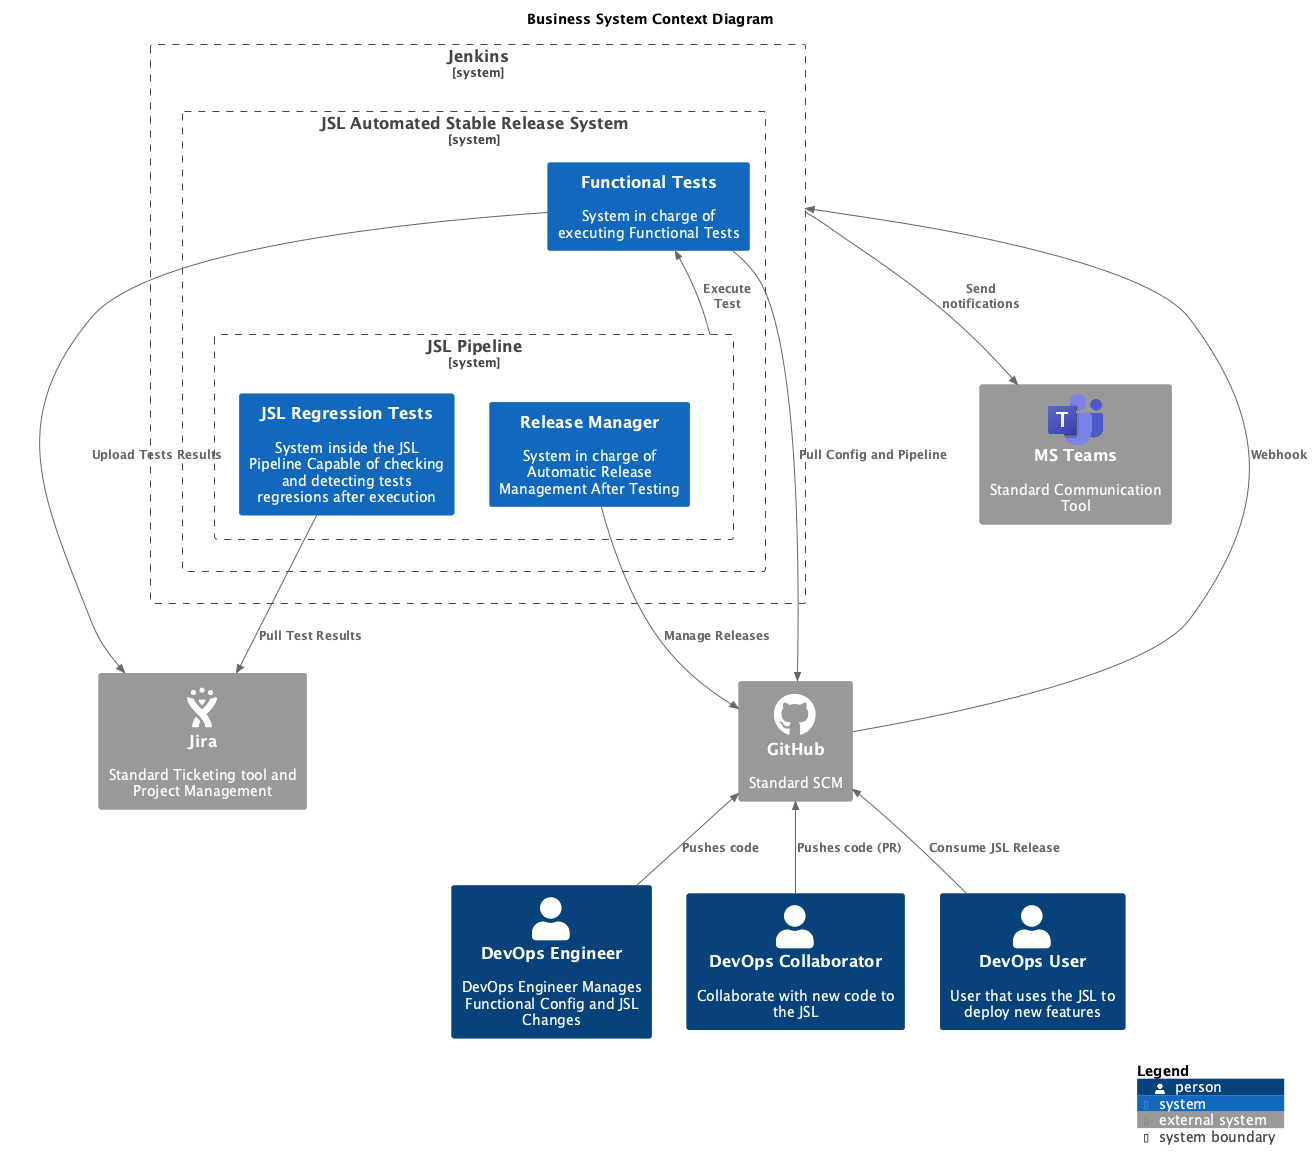

The diagram above was rendered by PlantUML. Its source (embedded in the PNG):
@startuml 02-bizContext
title Business System Context Diagram
' Import external Libraries
' C4
!define C4Puml https://raw.githubusercontent.com/plantuml-stdlib/C4-PlantUML/master
'Icons
!define ICONURL https://raw.githubusercontent.com/tupadr3/plantuml-icon-font-sprites/master

' Global C4 Definition
' !include C4Puml/C4.puml
!include C4Puml/C4_Context.puml
!include C4Puml/C4_Component.puml
!include C4Puml/C4_Container.puml
!include C4Puml/C4_Deployment.puml

' Import icons
' Icon Definition
!include ICONURL/common.puml
!include ICONURL/font-awesome-5/users.puml
!include ICONURL/font-awesome-5/mail_bulk.puml
!include ICONURL/font-awesome-5/jenkins.puml
!include ICONURL/font-awesome-5/github.puml
!include ICONURL/devicons/jira.puml

' System Definition


Person(devops, "DevOps Engineer", "DevOps Engineer Manages Functional Config and JSL Changes")
Person(collaborator, "DevOps Collaborator", "Collaborate with new code to the JSL")
Person(user, "DevOps User", "User that uses the JSL to deploy new features")

System_Boundary(jenkins,"Jenkins") {
    System_Boundary(stable,"JSL Automated Stable Release System") {
        System(functional, "Functional Tests", "System in charge of executing Functional Tests")
        System_Boundary(pipeline,"JSL Pipeline") {
            System(release,"Release Manager", "System in charge of Automatic Release Management After Testing")
            System(regression, "JSL Regression Tests", "System inside the JSL Pipeline Capable of checking and detecting tests regresions after execution")
        }
    }    
}

System_Ext(GH,"GitHub", "Standard SCM", $sprite="github") {
}

System_Ext(teams,"MS Teams", "Standard Communication Tool",$sprite="img:https://upload.wikimedia.org/wikipedia/commons/thumb/c/c9/Microsoft_Office_Teams_%282018%E2%80%93present%29.svg/2203px-Microsoft_Office_Teams_%282018%E2%80%93present%29.svg.png{scale=0.025}")

System_Ext(jira,"Jira", "Standard Ticketing tool and Project Management", $sprite="jira") {
}

Rel_U(devops, GH, "Pushes code")
Rel_U(collaborator, GH, "Pushes code (PR)")
Rel_U(user, GH, "Consume JSL Release")
Rel_U(GH, jenkins, "Webhook")
Rel_D(release, GH, "Manage Releases")
Rel(jenkins, teams, "Send\nnotifications")
Rel_U(pipeline, functional, "Execute\nTest")
Rel_R(functional, jira, "Upload Tests Results")
Rel(regression, jira, "Pull Test Results")
Rel(functional, GH, "Pull Config and Pipeline")

SHOW_LEGEND()

@enduml